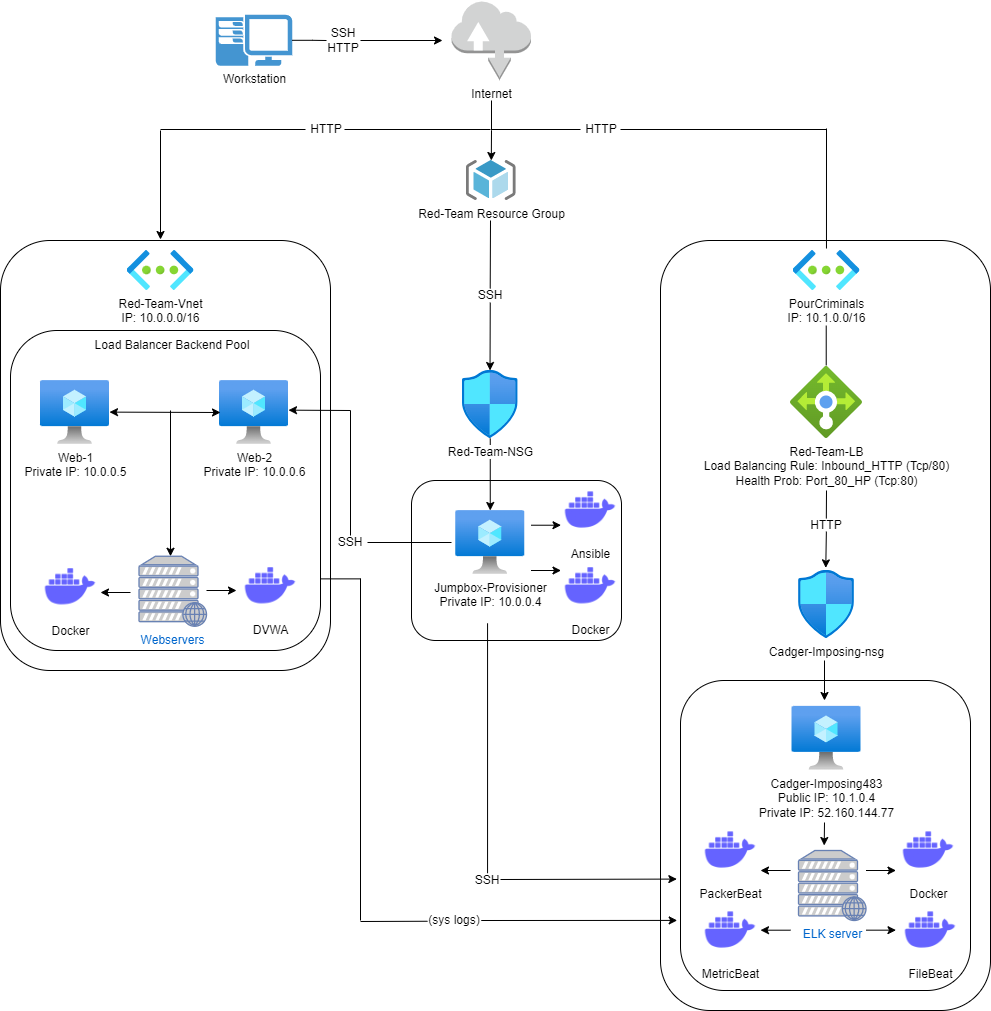

The diagram above was exported from draw.io. Its source (the exported page's mxGraphModel, read from the mxfile embedded in the PNG):
<mxGraphModel dx="2942" dy="1118" grid="1" gridSize="10" guides="1" tooltips="1" connect="1" arrows="1" fold="1" page="1" pageScale="1" pageWidth="1200" pageHeight="1600" math="0" shadow="0">
  <root>
    <mxCell id="0" />
    <mxCell id="1" parent="0" />
    <mxCell id="3b9AMQarcj8EXIgn1BAc-31" value="" style="rounded=1;whiteSpace=wrap;html=1;fillColor=none;" parent="1" vertex="1">
      <mxGeometry x="750" y="260" width="330" height="770" as="geometry" />
    </mxCell>
    <mxCell id="QniAWRIZRyw3iU5oDyGS-21" value="" style="edgeStyle=orthogonalEdgeStyle;rounded=0;orthogonalLoop=1;jettySize=auto;html=1;" parent="1" source="Xit2X4IlHZkaLeCrnP5q-1" target="Xit2X4IlHZkaLeCrnP5q-7" edge="1">
      <mxGeometry relative="1" as="geometry" />
    </mxCell>
    <mxCell id="Xit2X4IlHZkaLeCrnP5q-1" value="Red-Team-NSG" style="aspect=fixed;html=1;points=[];align=center;image;fontSize=12;image=img/lib/azure2/networking/Network_Security_Groups.svg;" parent="1" vertex="1">
      <mxGeometry x="551.75" y="390" width="56.00000000000001" height="68" as="geometry" />
    </mxCell>
    <mxCell id="Xit2X4IlHZkaLeCrnP5q-2" value="Cadger-Imposing-nsg&lt;br&gt;" style="aspect=fixed;html=1;points=[];align=center;image;fontSize=12;image=img/lib/azure2/networking/Network_Security_Groups.svg;" parent="1" vertex="1">
      <mxGeometry x="888" y="590" width="56.00000000000001" height="68" as="geometry" />
    </mxCell>
    <mxCell id="Xit2X4IlHZkaLeCrnP5q-5" value="Red-Team-Vnet&lt;br&gt;IP: 10.0.0.0/16" style="aspect=fixed;html=1;points=[];align=center;image;fontSize=12;image=img/lib/azure2/networking/Virtual_Networks.svg;" parent="1" vertex="1">
      <mxGeometry x="216.5" y="270" width="67" height="40" as="geometry" />
    </mxCell>
    <mxCell id="Xit2X4IlHZkaLeCrnP5q-6" value="Red-Team-LB&lt;br&gt;Load Balancing Rule: Inbound_HTTP (Tcp/80)&lt;br&gt;Health Prob: Port_80_HP (Tcp:80)" style="aspect=fixed;html=1;points=[];align=center;image;fontSize=12;image=img/lib/azure2/networking/Load_Balancers.svg;" parent="1" vertex="1">
      <mxGeometry x="880" y="386" width="72" height="72" as="geometry" />
    </mxCell>
    <mxCell id="Xit2X4IlHZkaLeCrnP5q-7" value="Jumpbox-Provisioner&lt;br&gt;Private IP: 10.0.0.4" style="aspect=fixed;html=1;points=[];align=center;image;fontSize=12;image=img/lib/azure2/compute/Virtual_Machine.svg;" parent="1" vertex="1">
      <mxGeometry x="545.25" y="530" width="69" height="64" as="geometry" />
    </mxCell>
    <mxCell id="Xit2X4IlHZkaLeCrnP5q-9" value="Web-2&lt;br&gt;Private IP: 10.0.0.6" style="aspect=fixed;html=1;points=[];align=center;image;fontSize=12;image=img/lib/azure2/compute/Virtual_Machine.svg;" parent="1" vertex="1">
      <mxGeometry x="309" y="400" width="69" height="64" as="geometry" />
    </mxCell>
    <mxCell id="Xit2X4IlHZkaLeCrnP5q-10" value="PourCriminals&lt;br&gt;IP: 10.1.0.0/16" style="aspect=fixed;html=1;points=[];align=center;image;fontSize=12;image=img/lib/azure2/networking/Virtual_Networks.svg;" parent="1" vertex="1">
      <mxGeometry x="882.5" y="270" width="67" height="40" as="geometry" />
    </mxCell>
    <mxCell id="Xit2X4IlHZkaLeCrnP5q-12" value="Cadger-Imposing483&lt;br&gt;Public IP: 10.1.0.4&lt;br&gt;Private IP: 52.160.144.77" style="aspect=fixed;html=1;points=[];align=center;image;fontSize=12;image=img/lib/azure2/compute/Virtual_Machine.svg;" parent="1" vertex="1">
      <mxGeometry x="881.5" y="725.75" width="69" height="64" as="geometry" />
    </mxCell>
    <mxCell id="QniAWRIZRyw3iU5oDyGS-19" value="" style="edgeStyle=orthogonalEdgeStyle;rounded=0;orthogonalLoop=1;jettySize=auto;html=1;" parent="1" target="Xit2X4IlHZkaLeCrnP5q-28" edge="1">
      <mxGeometry relative="1" as="geometry">
        <mxPoint x="581" y="120" as="sourcePoint" />
      </mxGeometry>
    </mxCell>
    <mxCell id="Xit2X4IlHZkaLeCrnP5q-20" value="Internet" style="outlineConnect=0;dashed=0;verticalLabelPosition=bottom;verticalAlign=top;align=center;html=1;shape=mxgraph.aws3.internet;fillColor=#D2D3D3;gradientColor=none;" parent="1" vertex="1">
      <mxGeometry x="541" y="20" width="79.5" height="79.5" as="geometry" />
    </mxCell>
    <mxCell id="Xit2X4IlHZkaLeCrnP5q-28" value="Red-Team Resource Group" style="sketch=0;aspect=fixed;html=1;points=[];align=center;image;fontSize=12;image=img/lib/mscae/ResourceGroup.svg;" parent="1" vertex="1">
      <mxGeometry x="555.75" y="180" width="50" height="40" as="geometry" />
    </mxCell>
    <mxCell id="Xit2X4IlHZkaLeCrnP5q-37" value="Web-1&lt;br&gt;Private IP: 10.0.0.5" style="aspect=fixed;html=1;points=[];align=center;image;fontSize=12;image=img/lib/azure2/compute/Virtual_Machine.svg;" parent="1" vertex="1">
      <mxGeometry x="130" y="400" width="69" height="64" as="geometry" />
    </mxCell>
    <mxCell id="Xit2X4IlHZkaLeCrnP5q-45" value="Webservers" style="fontColor=#0066CC;verticalAlign=top;verticalLabelPosition=bottom;labelPosition=center;align=center;html=1;outlineConnect=0;fillColor=#CCCCCC;strokeColor=#6881B3;gradientColor=none;gradientDirection=north;strokeWidth=2;shape=mxgraph.networks.web_server;" parent="1" vertex="1">
      <mxGeometry x="228.5" y="575.75" width="67.5" height="70" as="geometry" />
    </mxCell>
    <mxCell id="QniAWRIZRyw3iU5oDyGS-3" value="Ansible" style="shape=image;html=1;verticalAlign=top;verticalLabelPosition=bottom;labelBackgroundColor=#ffffff;imageAspect=0;aspect=fixed;image=https://cdn1.iconfinder.com/data/icons/unicons-line-vol-3/24/docker-128.png" parent="1" vertex="1">
      <mxGeometry x="650" y="500" width="60" height="60" as="geometry" />
    </mxCell>
    <mxCell id="QniAWRIZRyw3iU5oDyGS-4" value="Docker" style="shape=image;html=1;verticalAlign=top;verticalLabelPosition=bottom;labelBackgroundColor=#ffffff;imageAspect=0;aspect=fixed;image=https://cdn1.iconfinder.com/data/icons/unicons-line-vol-3/24/docker-128.png" parent="1" vertex="1">
      <mxGeometry x="130" y="576.75" width="60" height="60" as="geometry" />
    </mxCell>
    <mxCell id="QniAWRIZRyw3iU5oDyGS-5" value="FileBeat" style="shape=image;html=1;verticalAlign=top;verticalLabelPosition=bottom;labelBackgroundColor=#ffffff;imageAspect=0;aspect=fixed;image=https://cdn1.iconfinder.com/data/icons/unicons-line-vol-3/24/docker-128.png" parent="1" vertex="1">
      <mxGeometry x="990" y="920" width="60" height="60" as="geometry" />
    </mxCell>
    <mxCell id="QniAWRIZRyw3iU5oDyGS-8" value="MetricBeat" style="shape=image;html=1;verticalAlign=top;verticalLabelPosition=bottom;labelBackgroundColor=#ffffff;imageAspect=0;aspect=fixed;image=https://cdn1.iconfinder.com/data/icons/unicons-line-vol-3/24/docker-128.png" parent="1" vertex="1">
      <mxGeometry x="790" y="920" width="60" height="60" as="geometry" />
    </mxCell>
    <mxCell id="QniAWRIZRyw3iU5oDyGS-10" value="PackerBeat" style="shape=image;html=1;verticalAlign=top;verticalLabelPosition=bottom;labelBackgroundColor=#ffffff;imageAspect=0;aspect=fixed;image=https://cdn1.iconfinder.com/data/icons/unicons-line-vol-3/24/docker-128.png" parent="1" vertex="1">
      <mxGeometry x="790" y="840" width="60" height="60" as="geometry" />
    </mxCell>
    <mxCell id="QniAWRIZRyw3iU5oDyGS-18" value="" style="edgeStyle=orthogonalEdgeStyle;rounded=0;orthogonalLoop=1;jettySize=auto;html=1;startArrow=none;" parent="1" edge="1">
      <mxGeometry relative="1" as="geometry">
        <mxPoint x="450" y="60" as="sourcePoint" />
        <mxPoint x="532" y="60" as="targetPoint" />
      </mxGeometry>
    </mxCell>
    <mxCell id="QniAWRIZRyw3iU5oDyGS-12" value="Workstation" style="pointerEvents=1;shadow=0;dashed=0;html=1;strokeColor=none;fillColor=#4495D1;labelPosition=center;verticalLabelPosition=bottom;verticalAlign=top;align=center;outlineConnect=0;shape=mxgraph.veeam.2d.workstation;" parent="1" vertex="1">
      <mxGeometry x="305.3" y="34.15" width="76.4" height="51.2" as="geometry" />
    </mxCell>
    <mxCell id="QniAWRIZRyw3iU5oDyGS-24" value="" style="endArrow=classic;html=1;rounded=0;" parent="1" edge="1">
      <mxGeometry width="50" height="50" relative="1" as="geometry">
        <mxPoint x="220" y="612" as="sourcePoint" />
        <mxPoint x="190" y="612" as="targetPoint" />
      </mxGeometry>
    </mxCell>
    <mxCell id="QniAWRIZRyw3iU5oDyGS-27" value="" style="endArrow=classic;html=1;rounded=0;" parent="1" edge="1">
      <mxGeometry width="50" height="50" relative="1" as="geometry">
        <mxPoint x="296" y="610" as="sourcePoint" />
        <mxPoint x="326" y="610" as="targetPoint" />
      </mxGeometry>
    </mxCell>
    <mxCell id="QniAWRIZRyw3iU5oDyGS-30" value="" style="endArrow=classic;startArrow=classic;html=1;rounded=0;" parent="1" edge="1">
      <mxGeometry width="50" height="50" relative="1" as="geometry">
        <mxPoint x="199" y="431.62" as="sourcePoint" />
        <mxPoint x="310" y="432" as="targetPoint" />
      </mxGeometry>
    </mxCell>
    <mxCell id="QniAWRIZRyw3iU5oDyGS-31" value="" style="endArrow=classic;html=1;rounded=0;" parent="1" edge="1">
      <mxGeometry width="50" height="50" relative="1" as="geometry">
        <mxPoint x="260" y="430" as="sourcePoint" />
        <mxPoint x="260" y="575.75" as="targetPoint" />
      </mxGeometry>
    </mxCell>
    <mxCell id="QniAWRIZRyw3iU5oDyGS-38" value="" style="endArrow=classic;html=1;rounded=0;entryX=0.487;entryY=-0.039;entryDx=0;entryDy=0;entryPerimeter=0;" parent="1" target="Xit2X4IlHZkaLeCrnP5q-2" edge="1">
      <mxGeometry width="50" height="50" relative="1" as="geometry">
        <mxPoint x="915.8646723646723" y="551.0000000000001" as="sourcePoint" />
        <mxPoint x="915.62" y="578.12" as="targetPoint" />
      </mxGeometry>
    </mxCell>
    <mxCell id="QniAWRIZRyw3iU5oDyGS-40" value="" style="endArrow=classic;html=1;rounded=0;" parent="1" edge="1">
      <mxGeometry width="50" height="50" relative="1" as="geometry">
        <mxPoint x="914" y="680" as="sourcePoint" />
        <mxPoint x="914" y="720" as="targetPoint" />
      </mxGeometry>
    </mxCell>
    <mxCell id="QniAWRIZRyw3iU5oDyGS-45" value="" style="endArrow=none;html=1;rounded=0;" parent="1" edge="1">
      <mxGeometry width="50" height="50" relative="1" as="geometry">
        <mxPoint x="450" y="941" as="sourcePoint" />
        <mxPoint x="517" y="940.75" as="targetPoint" />
      </mxGeometry>
    </mxCell>
    <mxCell id="QniAWRIZRyw3iU5oDyGS-46" value="(sys logs)" style="text;html=1;strokeColor=none;fillColor=none;align=center;verticalAlign=middle;whiteSpace=wrap;rounded=0;" parent="1" vertex="1">
      <mxGeometry x="513.75" y="925" width="60" height="30" as="geometry" />
    </mxCell>
    <mxCell id="QniAWRIZRyw3iU5oDyGS-47" value="" style="endArrow=classic;html=1;rounded=0;exitX=1;exitY=0.5;exitDx=0;exitDy=0;entryX=-0.01;entryY=0.883;entryDx=0;entryDy=0;entryPerimeter=0;" parent="1" edge="1">
      <mxGeometry width="50" height="50" relative="1" as="geometry">
        <mxPoint x="570.75" y="940" as="sourcePoint" />
        <mxPoint x="766.7" y="939.9100000000001" as="targetPoint" />
      </mxGeometry>
    </mxCell>
    <mxCell id="QniAWRIZRyw3iU5oDyGS-50" value="" style="edgeStyle=orthogonalEdgeStyle;rounded=0;orthogonalLoop=1;jettySize=auto;html=1;endArrow=none;" parent="1" source="QniAWRIZRyw3iU5oDyGS-12" edge="1">
      <mxGeometry relative="1" as="geometry">
        <mxPoint x="387.69999999999993" y="59.80597014925371" as="sourcePoint" />
        <mxPoint x="416" y="60" as="targetPoint" />
      </mxGeometry>
    </mxCell>
    <mxCell id="QniAWRIZRyw3iU5oDyGS-51" value="SSH" style="text;html=1;strokeColor=none;fillColor=none;align=center;verticalAlign=middle;whiteSpace=wrap;rounded=0;" parent="1" vertex="1">
      <mxGeometry x="549.75" y="300" width="60" height="30" as="geometry" />
    </mxCell>
    <mxCell id="QniAWRIZRyw3iU5oDyGS-52" value="HTTP" style="text;html=1;strokeColor=none;fillColor=none;align=center;verticalAlign=middle;whiteSpace=wrap;rounded=0;" parent="1" vertex="1">
      <mxGeometry x="661" y="134" width="60" height="30" as="geometry" />
    </mxCell>
    <mxCell id="QniAWRIZRyw3iU5oDyGS-58" value="" style="endArrow=none;html=1;rounded=0;" parent="1" edge="1">
      <mxGeometry width="50" height="50" relative="1" as="geometry">
        <mxPoint x="710" y="149" as="sourcePoint" />
        <mxPoint x="916" y="149" as="targetPoint" />
      </mxGeometry>
    </mxCell>
    <mxCell id="QniAWRIZRyw3iU5oDyGS-59" value="" style="endArrow=none;html=1;rounded=0;" parent="1" edge="1">
      <mxGeometry width="50" height="50" relative="1" as="geometry">
        <mxPoint x="581" y="149" as="sourcePoint" />
        <mxPoint x="670" y="149" as="targetPoint" />
      </mxGeometry>
    </mxCell>
    <mxCell id="QniAWRIZRyw3iU5oDyGS-63" value="Load Balancer Backend Pool" style="text;html=1;strokeColor=none;fillColor=none;align=center;verticalAlign=middle;whiteSpace=wrap;rounded=0;" parent="1" vertex="1">
      <mxGeometry x="162.25" y="350" width="200" height="30" as="geometry" />
    </mxCell>
    <mxCell id="QniAWRIZRyw3iU5oDyGS-64" value="SSH" style="text;html=1;strokeColor=none;fillColor=none;align=center;verticalAlign=middle;whiteSpace=wrap;rounded=0;" parent="1" vertex="1">
      <mxGeometry x="423" y="547" width="34" height="30" as="geometry" />
    </mxCell>
    <mxCell id="QniAWRIZRyw3iU5oDyGS-66" value="" style="endArrow=none;html=1;rounded=0;" parent="1" target="QniAWRIZRyw3iU5oDyGS-64" edge="1">
      <mxGeometry width="50" height="50" relative="1" as="geometry">
        <mxPoint x="541" y="562" as="sourcePoint" />
        <mxPoint x="514" y="561.7559322033898" as="targetPoint" />
      </mxGeometry>
    </mxCell>
    <mxCell id="QniAWRIZRyw3iU5oDyGS-67" value="" style="endArrow=none;html=1;rounded=0;" parent="1" edge="1">
      <mxGeometry width="50" height="50" relative="1" as="geometry">
        <mxPoint x="579.7038461538463" y="308" as="sourcePoint" />
        <mxPoint x="580" y="240" as="targetPoint" />
      </mxGeometry>
    </mxCell>
    <mxCell id="QniAWRIZRyw3iU5oDyGS-68" value="" style="endArrow=classic;html=1;rounded=0;exitX=0.5;exitY=1;exitDx=0;exitDy=0;entryX=0.496;entryY=0;entryDx=0;entryDy=0;entryPerimeter=0;" parent="1" target="Xit2X4IlHZkaLeCrnP5q-1" edge="1">
      <mxGeometry width="50" height="50" relative="1" as="geometry">
        <mxPoint x="579.75" y="322" as="sourcePoint" />
        <mxPoint x="579.55" y="382" as="targetPoint" />
      </mxGeometry>
    </mxCell>
    <mxCell id="QniAWRIZRyw3iU5oDyGS-72" value="HTTP" style="text;html=1;strokeColor=none;fillColor=none;align=center;verticalAlign=middle;whiteSpace=wrap;rounded=0;" parent="1" vertex="1">
      <mxGeometry x="886" y="530" width="60" height="30" as="geometry" />
    </mxCell>
    <mxCell id="QniAWRIZRyw3iU5oDyGS-73" value="" style="endArrow=none;html=1;rounded=0;" parent="1" edge="1">
      <mxGeometry width="50" height="50" relative="1" as="geometry">
        <mxPoint x="915.8199999999999" y="538" as="sourcePoint" />
        <mxPoint x="916" y="510" as="targetPoint" />
      </mxGeometry>
    </mxCell>
    <mxCell id="QniAWRIZRyw3iU5oDyGS-74" value="SSH&lt;br&gt;HTTP" style="text;html=1;strokeColor=none;fillColor=none;align=center;verticalAlign=middle;whiteSpace=wrap;rounded=0;" parent="1" vertex="1">
      <mxGeometry x="403" y="45" width="60" height="30" as="geometry" />
    </mxCell>
    <mxCell id="QniAWRIZRyw3iU5oDyGS-80" value="SSH" style="text;html=1;strokeColor=none;fillColor=none;align=center;verticalAlign=middle;whiteSpace=wrap;rounded=0;" parent="1" vertex="1">
      <mxGeometry x="547.25" y="885" width="60" height="30" as="geometry" />
    </mxCell>
    <mxCell id="QniAWRIZRyw3iU5oDyGS-81" value="" style="endArrow=none;html=1;rounded=0;" parent="1" edge="1">
      <mxGeometry width="50" height="50" relative="1" as="geometry">
        <mxPoint x="577.06" y="892.75" as="sourcePoint" />
        <mxPoint x="577.06" y="642.75" as="targetPoint" />
      </mxGeometry>
    </mxCell>
    <mxCell id="QniAWRIZRyw3iU5oDyGS-82" value="" style="endArrow=classic;html=1;rounded=0;entryX=-0.005;entryY=0.854;entryDx=0;entryDy=0;entryPerimeter=0;" parent="1" edge="1">
      <mxGeometry width="50" height="50" relative="1" as="geometry">
        <mxPoint x="590" y="899" as="sourcePoint" />
        <mxPoint x="766.3499999999999" y="898.5799999999999" as="targetPoint" />
      </mxGeometry>
    </mxCell>
    <mxCell id="QniAWRIZRyw3iU5oDyGS-84" value="" style="endArrow=classic;html=1;rounded=0;" parent="1" edge="1">
      <mxGeometry width="50" height="50" relative="1" as="geometry">
        <mxPoint x="440" y="430" as="sourcePoint" />
        <mxPoint x="378" y="429.65999999999997" as="targetPoint" />
      </mxGeometry>
    </mxCell>
    <mxCell id="QniAWRIZRyw3iU5oDyGS-85" value="" style="endArrow=none;html=1;rounded=0;" parent="1" edge="1">
      <mxGeometry width="50" height="50" relative="1" as="geometry">
        <mxPoint x="440" y="555" as="sourcePoint" />
        <mxPoint x="440" y="430" as="targetPoint" />
      </mxGeometry>
    </mxCell>
    <mxCell id="QniAWRIZRyw3iU5oDyGS-86" value="" style="endArrow=none;html=1;rounded=0;" parent="1" edge="1">
      <mxGeometry width="50" height="50" relative="1" as="geometry">
        <mxPoint x="410" y="598.37" as="sourcePoint" />
        <mxPoint x="450" y="598.37" as="targetPoint" />
      </mxGeometry>
    </mxCell>
    <mxCell id="QniAWRIZRyw3iU5oDyGS-87" value="" style="endArrow=none;html=1;rounded=0;" parent="1" edge="1">
      <mxGeometry width="50" height="50" relative="1" as="geometry">
        <mxPoint x="450" y="940" as="sourcePoint" />
        <mxPoint x="450" y="598" as="targetPoint" />
      </mxGeometry>
    </mxCell>
    <mxCell id="3b9AMQarcj8EXIgn1BAc-4" value="Docker" style="shape=image;html=1;verticalAlign=top;verticalLabelPosition=bottom;labelBackgroundColor=#ffffff;imageAspect=0;aspect=fixed;image=https://cdn1.iconfinder.com/data/icons/unicons-line-vol-3/24/docker-128.png" parent="1" vertex="1">
      <mxGeometry x="650" y="575.75" width="60" height="60" as="geometry" />
    </mxCell>
    <mxCell id="3b9AMQarcj8EXIgn1BAc-5" value="Docker" style="shape=image;html=1;verticalAlign=top;verticalLabelPosition=bottom;labelBackgroundColor=#ffffff;imageAspect=0;aspect=fixed;image=https://cdn1.iconfinder.com/data/icons/unicons-line-vol-3/24/docker-128.png" parent="1" vertex="1">
      <mxGeometry x="988" y="840" width="60" height="60" as="geometry" />
    </mxCell>
    <mxCell id="3b9AMQarcj8EXIgn1BAc-6" value="DVWA" style="shape=image;html=1;verticalAlign=top;verticalLabelPosition=bottom;labelBackgroundColor=#ffffff;imageAspect=0;aspect=fixed;image=https://cdn1.iconfinder.com/data/icons/unicons-line-vol-3/24/docker-128.png" parent="1" vertex="1">
      <mxGeometry x="330" y="575.75" width="60" height="60" as="geometry" />
    </mxCell>
    <mxCell id="3b9AMQarcj8EXIgn1BAc-8" value="" style="endArrow=none;html=1;rounded=0;exitX=0.41;exitY=0;exitDx=0;exitDy=0;exitPerimeter=0;" parent="1" edge="1">
      <mxGeometry width="50" height="50" relative="1" as="geometry">
        <mxPoint x="915.97" y="268" as="sourcePoint" />
        <mxPoint x="916" y="148" as="targetPoint" />
      </mxGeometry>
    </mxCell>
    <mxCell id="3b9AMQarcj8EXIgn1BAc-9" value="" style="endArrow=none;html=1;rounded=0;" parent="1" edge="1">
      <mxGeometry width="50" height="50" relative="1" as="geometry">
        <mxPoint x="915.72" y="345" as="sourcePoint" />
        <mxPoint x="915.72" y="385" as="targetPoint" />
      </mxGeometry>
    </mxCell>
    <mxCell id="3b9AMQarcj8EXIgn1BAc-10" value="ELK server" style="fontColor=#0066CC;verticalAlign=top;verticalLabelPosition=bottom;labelPosition=center;align=center;html=1;outlineConnect=0;fillColor=#CCCCCC;strokeColor=#6881B3;gradientColor=none;gradientDirection=north;strokeWidth=2;shape=mxgraph.networks.web_server;" parent="1" vertex="1">
      <mxGeometry x="888" y="870" width="67.5" height="70" as="geometry" />
    </mxCell>
    <mxCell id="3b9AMQarcj8EXIgn1BAc-14" value="" style="endArrow=classic;html=1;rounded=0;" parent="1" edge="1">
      <mxGeometry width="50" height="50" relative="1" as="geometry">
        <mxPoint x="620.5" y="590" as="sourcePoint" />
        <mxPoint x="650.5" y="590" as="targetPoint" />
      </mxGeometry>
    </mxCell>
    <mxCell id="3b9AMQarcj8EXIgn1BAc-15" value="" style="endArrow=classic;html=1;rounded=0;" parent="1" edge="1">
      <mxGeometry width="50" height="50" relative="1" as="geometry">
        <mxPoint x="620.5" y="544.72" as="sourcePoint" />
        <mxPoint x="650.5" y="544.72" as="targetPoint" />
      </mxGeometry>
    </mxCell>
    <mxCell id="3b9AMQarcj8EXIgn1BAc-18" value="" style="endArrow=classic;html=1;rounded=0;" parent="1" edge="1">
      <mxGeometry width="50" height="50" relative="1" as="geometry">
        <mxPoint x="955.5" y="890" as="sourcePoint" />
        <mxPoint x="985.5" y="890" as="targetPoint" />
      </mxGeometry>
    </mxCell>
    <mxCell id="3b9AMQarcj8EXIgn1BAc-20" value="" style="endArrow=classic;html=1;rounded=0;" parent="1" edge="1">
      <mxGeometry width="50" height="50" relative="1" as="geometry">
        <mxPoint x="880" y="949.6999999999999" as="sourcePoint" />
        <mxPoint x="850" y="949.6999999999999" as="targetPoint" />
      </mxGeometry>
    </mxCell>
    <mxCell id="3b9AMQarcj8EXIgn1BAc-21" value="" style="endArrow=classic;html=1;rounded=0;" parent="1" edge="1">
      <mxGeometry width="50" height="50" relative="1" as="geometry">
        <mxPoint x="880" y="889.9999999999998" as="sourcePoint" />
        <mxPoint x="850" y="889.9999999999998" as="targetPoint" />
      </mxGeometry>
    </mxCell>
    <mxCell id="3b9AMQarcj8EXIgn1BAc-22" value="" style="endArrow=classic;html=1;rounded=0;" parent="1" edge="1">
      <mxGeometry width="50" height="50" relative="1" as="geometry">
        <mxPoint x="955.5" y="949.67" as="sourcePoint" />
        <mxPoint x="985.5" y="949.67" as="targetPoint" />
      </mxGeometry>
    </mxCell>
    <mxCell id="3b9AMQarcj8EXIgn1BAc-23" value="" style="rounded=1;whiteSpace=wrap;html=1;fillColor=none;" parent="1" vertex="1">
      <mxGeometry x="100" y="350" width="310" height="320" as="geometry" />
    </mxCell>
    <mxCell id="3b9AMQarcj8EXIgn1BAc-24" value="" style="rounded=1;whiteSpace=wrap;html=1;fillColor=none;" parent="1" vertex="1">
      <mxGeometry x="501" y="500" width="210" height="160" as="geometry" />
    </mxCell>
    <mxCell id="3b9AMQarcj8EXIgn1BAc-28" value="" style="rounded=1;whiteSpace=wrap;html=1;fillColor=none;" parent="1" vertex="1">
      <mxGeometry x="90" y="260" width="330" height="430" as="geometry" />
    </mxCell>
    <mxCell id="3b9AMQarcj8EXIgn1BAc-29" value="" style="endArrow=classic;html=1;rounded=0;" parent="1" edge="1">
      <mxGeometry width="50" height="50" relative="1" as="geometry">
        <mxPoint x="914" y="842" as="sourcePoint" />
        <mxPoint x="913.7099999999998" y="865" as="targetPoint" />
      </mxGeometry>
    </mxCell>
    <mxCell id="3b9AMQarcj8EXIgn1BAc-30" value="" style="rounded=1;whiteSpace=wrap;html=1;fillColor=none;" parent="1" vertex="1">
      <mxGeometry x="770" y="700" width="290" height="310" as="geometry" />
    </mxCell>
    <mxCell id="stXfoMrcyuDyulM19yZf-1" value="HTTP" style="text;html=1;strokeColor=none;fillColor=none;align=center;verticalAlign=middle;whiteSpace=wrap;rounded=0;" parent="1" vertex="1">
      <mxGeometry x="386" y="134" width="60" height="30" as="geometry" />
    </mxCell>
    <mxCell id="stXfoMrcyuDyulM19yZf-2" value="" style="endArrow=none;html=1;rounded=0;" parent="1" edge="1">
      <mxGeometry width="50" height="50" relative="1" as="geometry">
        <mxPoint x="250" y="149" as="sourcePoint" />
        <mxPoint x="395" y="149" as="targetPoint" />
      </mxGeometry>
    </mxCell>
    <mxCell id="stXfoMrcyuDyulM19yZf-3" value="" style="endArrow=none;html=1;rounded=0;" parent="1" edge="1">
      <mxGeometry width="50" height="50" relative="1" as="geometry">
        <mxPoint x="434" y="149" as="sourcePoint" />
        <mxPoint x="580" y="148.9999999999999" as="targetPoint" />
      </mxGeometry>
    </mxCell>
    <mxCell id="stXfoMrcyuDyulM19yZf-5" value="" style="endArrow=classic;html=1;rounded=0;" parent="1" edge="1">
      <mxGeometry width="50" height="50" relative="1" as="geometry">
        <mxPoint x="250" y="150" as="sourcePoint" />
        <mxPoint x="250" y="259" as="targetPoint" />
      </mxGeometry>
    </mxCell>
  </root>
</mxGraphModel>